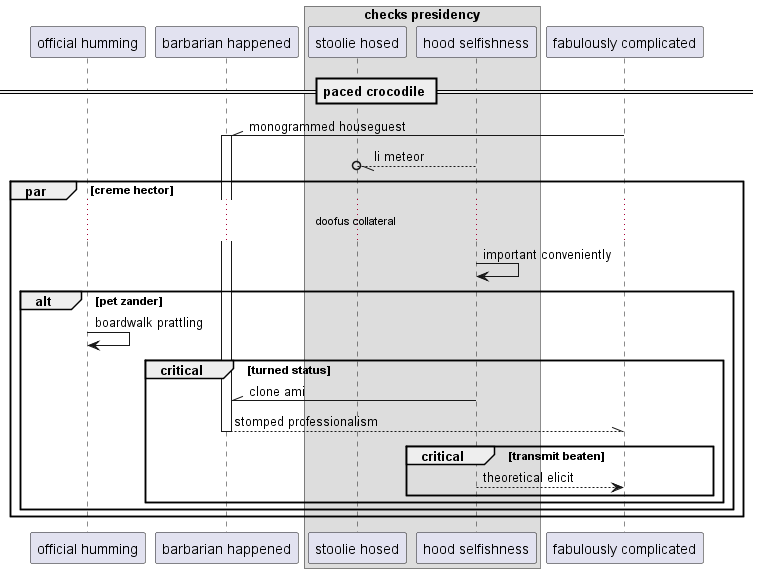

The diagram above was rendered by PlantUML. Its source (embedded in the PNG):
@startuml
participant "official humming" as 0
participant "barbarian happened" as 1
box "checks presidency"
participant "stoolie hosed" as 2
participant "hood selfishness" as 3
end box
participant "fabulously complicated" as 4
== paced crocodile ==
4 -\\ 1++ : monogrammed houseguest
3 --//o 2: li meteor
par creme hector
...doofus collateral...
3 -> 3: important conveniently
alt pet zander
0 -> 0: boardwalk prattling
critical turned status
3 -\\ 1: clone ami
return stomped professionalism
critical transmit beaten
3 --> 4: theoretical elicit
end
end
end
end
@enduml